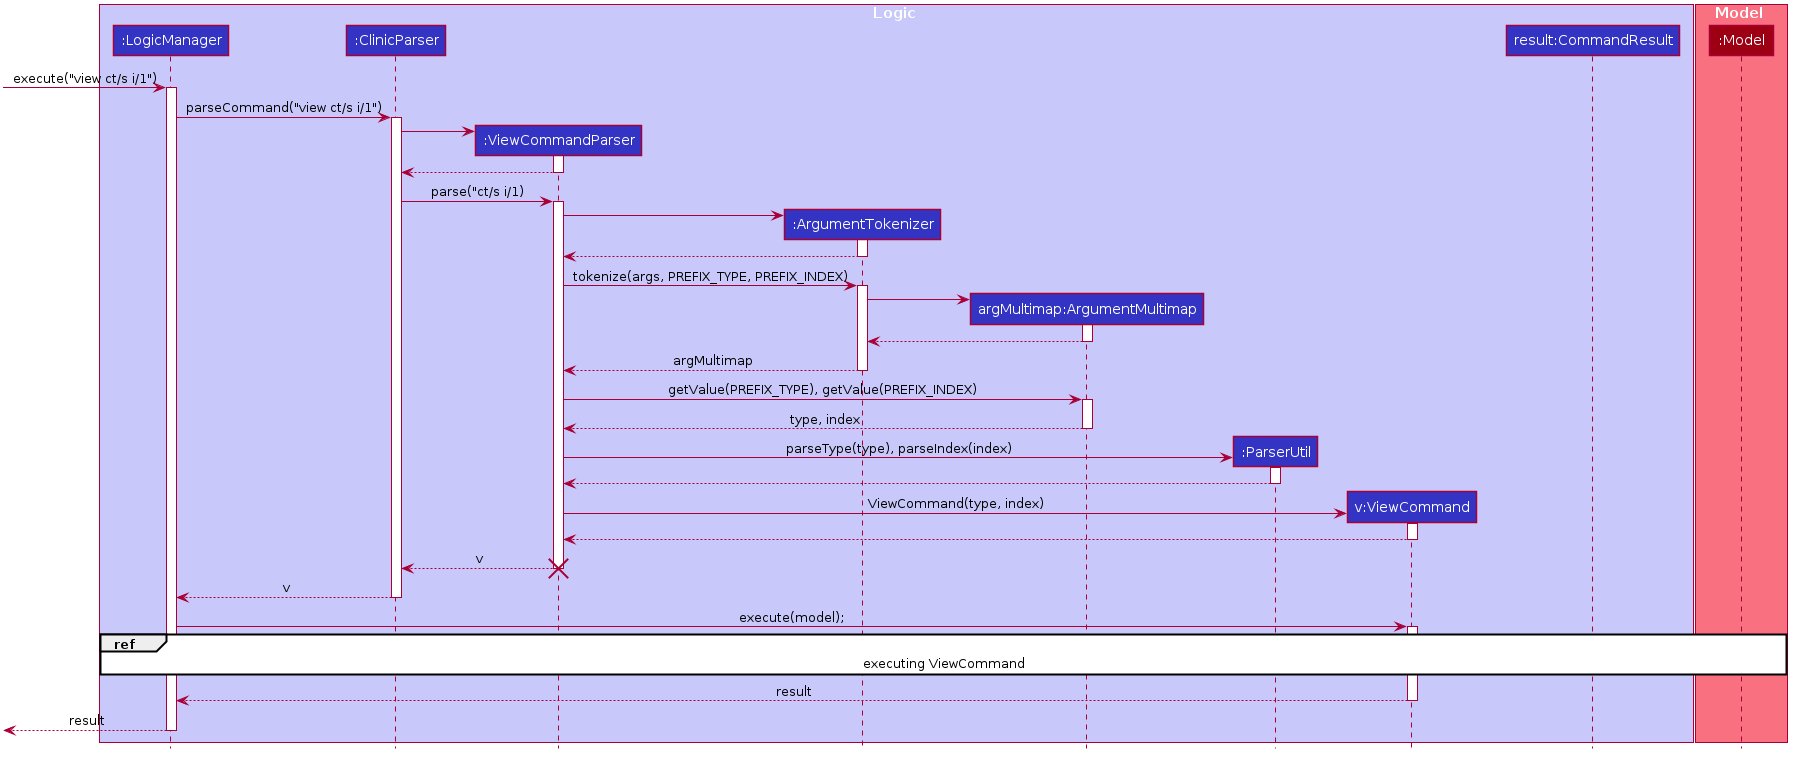

The diagram above was rendered by PlantUML. Its source (embedded in the PNG):
@startuml








skinparam BackgroundColor #FFFFFFF

skinparam Shadowing false

skinparam Class {
    FontColor #FFFFFF
    BorderThickness 1
    BorderColor #FFFFFF
    StereotypeFontColor #FFFFFF
    FontName Arial
}

skinparam Actor {
    BorderColor #000000
    Color #000000
    FontName Arial
}

skinparam Sequence {
    MessageAlign center
    BoxFontSize 15
    BoxPadding 0
    BoxFontColor #FFFFFF
    FontName Arial
}

skinparam Participant {
    FontColor #FFFFFFF
    Padding 20
}

skinparam MinClassWidth 50
skinparam ParticipantPadding 10
skinparam Shadowing false
skinparam DefaultTextAlignment center
skinparam packageStyle Rectangle

hide footbox
hide members
hide circle

box Logic #C8C8FA
participant ":LogicManager" as LogicManager #3333C4
participant ":ClinicParser" as ClinicParser #3333C4
participant ":ViewCommandParser" as ViewCommandParser #3333C4
participant ":ArgumentTokenizer" as ArgumentTokenizer #3333C4
participant "argMultimap:ArgumentMultimap" as ArgumentMultimap #3333C4
participant ":ParserUtil" as ParserUtil #3333C4
participant "v:ViewCommand" as ViewCommand #3333C4
participant "result:CommandResult" as CommandResult #3333C4
end box

box Model #F97181
participant ":Model" as Model #9D0012
end box

[-> LogicManager : execute("view ct/s i/1")
activate LogicManager
LogicManager -> ClinicParser : parseCommand("view ct/s i/1")
activate ClinicParser

create ViewCommandParser
ClinicParser -> ViewCommandParser
activate ViewCommandParser
ViewCommandParser --> ClinicParser
deactivate ViewCommandParser

ClinicParser -> ViewCommandParser : parse("ct/s i/1)
activate ViewCommandParser

create ArgumentTokenizer
ViewCommandParser -> ArgumentTokenizer
activate ArgumentTokenizer
ArgumentTokenizer --> ViewCommandParser
deactivate


ViewCommandParser -> ArgumentTokenizer : tokenize(args, PREFIX_TYPE, PREFIX_INDEX)
activate ArgumentTokenizer
create ArgumentMultimap
ArgumentTokenizer -> ArgumentMultimap
activate ArgumentMultimap
ArgumentMultimap --> ArgumentTokenizer
deactivate
ArgumentTokenizer --> ViewCommandParser : argMultimap
deactivate ArgumentTokenizer

ViewCommandParser -> ArgumentMultimap : getValue(PREFIX_TYPE), getValue(PREFIX_INDEX)
activate ArgumentMultimap
ArgumentMultimap --> ViewCommandParser : type, index
deactivate ArgumentMultimap

create ParserUtil
ViewCommandParser -> ParserUtil : parseType(type), parseIndex(index)
activate ParserUtil
ParserUtil --> ViewCommandParser
deactivate ParserUtil

create ViewCommand
ViewCommandParser -> ViewCommand : ViewCommand(type, index)
activate ViewCommand
ViewCommand --> ViewCommandParser
deactivate ViewCommand

ViewCommandParser --> ClinicParser : v
destroy ViewCommandParser
ClinicParser --> LogicManager : v
deactivate ClinicParser

LogicManager -> ViewCommand : execute(model);
activate ViewCommand

ref over ViewCommand, CommandResult, Model, LogicManager
    executing ViewCommand
end ref

ViewCommand --> LogicManager : result
deactivate ViewCommand
[<--LogicManager : result
deactivate LogicManager

@enduml